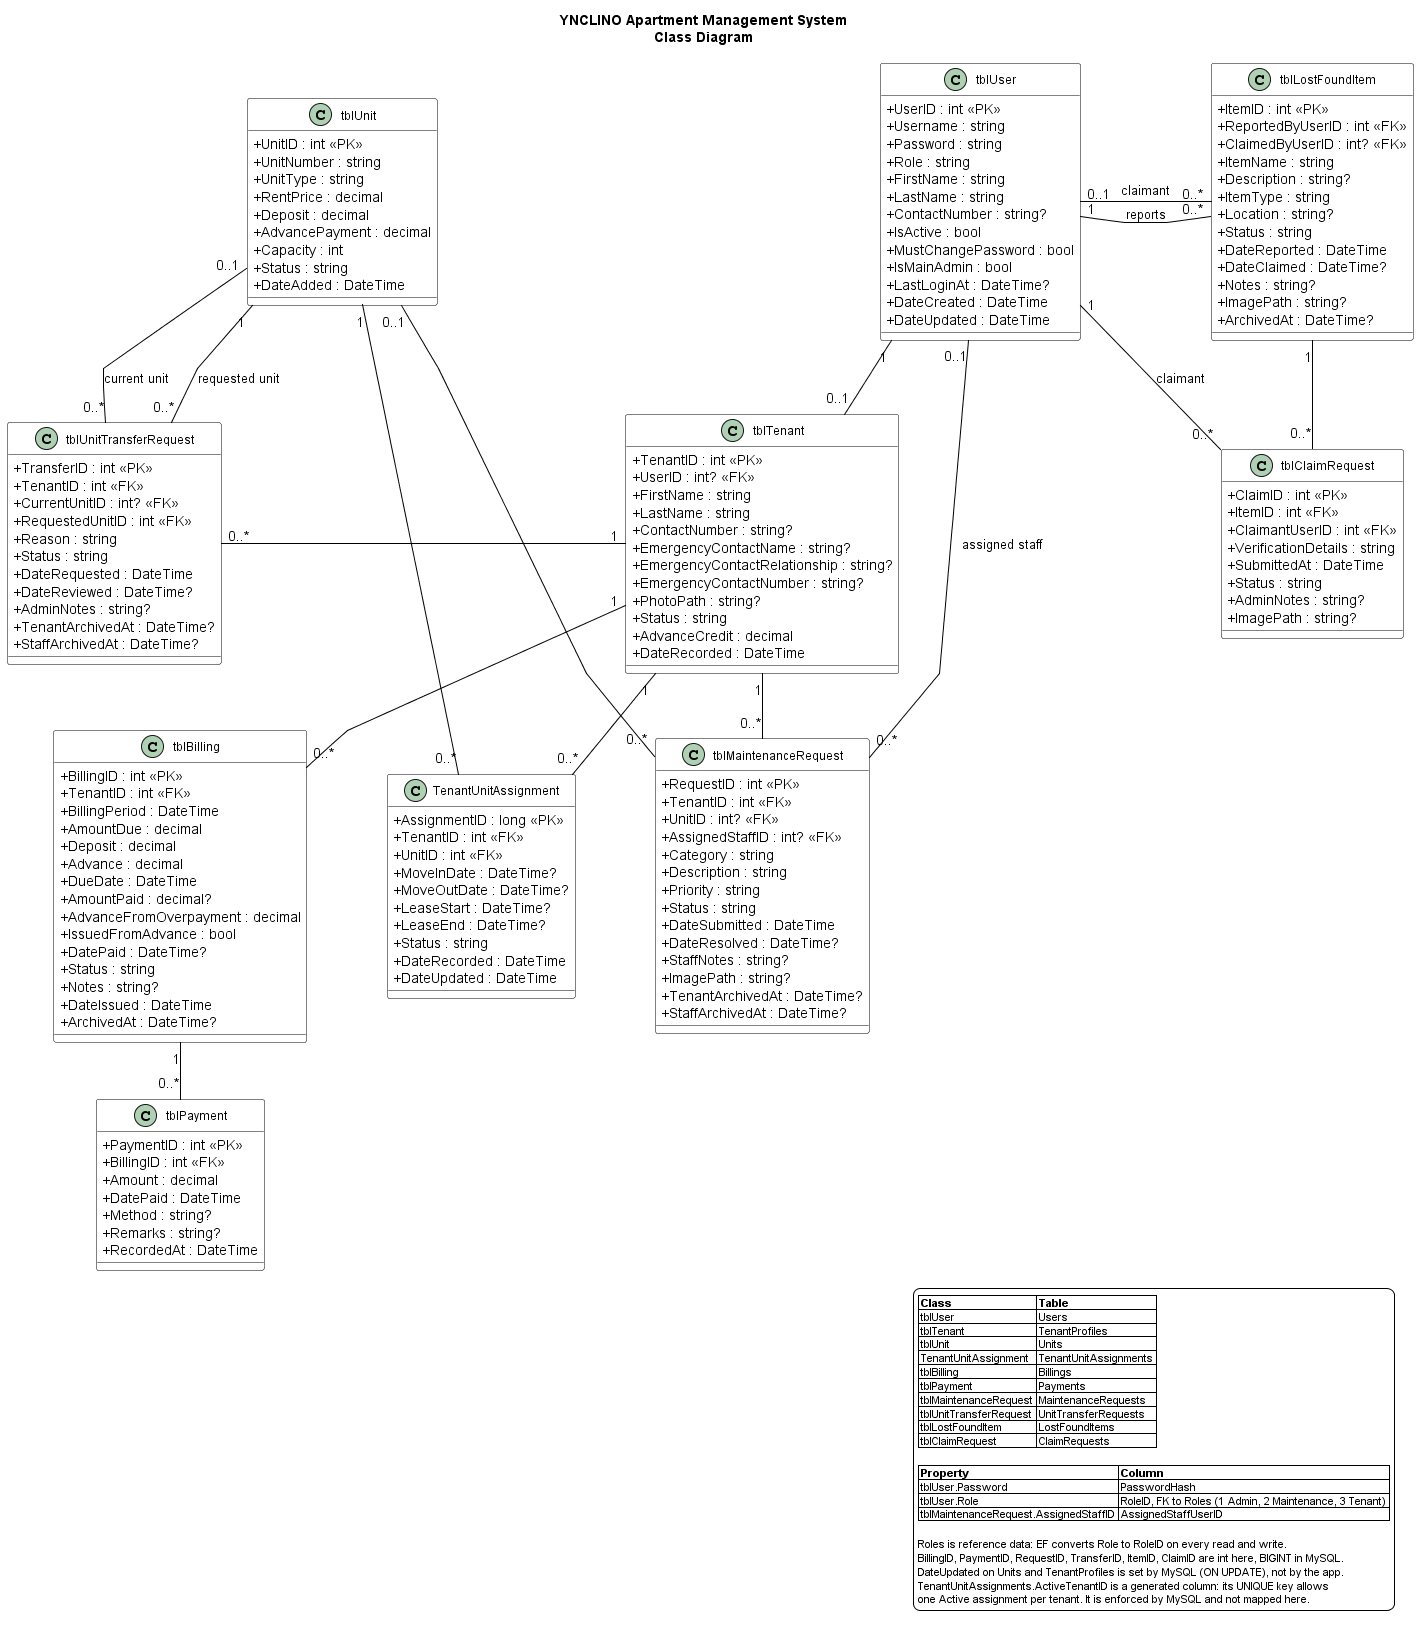

The diagram above was rendered by PlantUML. Its source (embedded in the PNG):
@startuml YnclinoClassDiagram
title YNCLINO Apartment Management System\nClass Diagram

top to bottom direction

skinparam classAttributeIconSize 0
skinparam shadowing false
skinparam linetype polyline
skinparam nodesep 80
skinparam ranksep 55

skinparam class {
    BackgroundColor White
    BorderColor Black
    ArrowColor Black
    FontSize 12
}

skinparam legend {
    BackgroundColor White
    BorderColor Black
    FontSize 11
}

' =========================
' CORE CLASSES
' =========================

class tblUser {
    + UserID : int <<PK>>
    + Username : string
    + Password : string
    + Role : string
    + FirstName : string
    + LastName : string
    + ContactNumber : string?
    + IsActive : bool
    + MustChangePassword : bool
    + IsMainAdmin : bool
    + LastLoginAt : DateTime?
    + DateCreated : DateTime
    + DateUpdated : DateTime
}

class tblTenant {
    + TenantID : int <<PK>>
    + UserID : int? <<FK>>
    + FirstName : string
    + LastName : string
    + ContactNumber : string?
    + EmergencyContactName : string?
    + EmergencyContactRelationship : string?
    + EmergencyContactNumber : string?
    + PhotoPath : string?
    + Status : string
    + AdvanceCredit : decimal
    + DateRecorded : DateTime
}

class tblUnit {
    + UnitID : int <<PK>>
    + UnitNumber : string
    + UnitType : string
    + RentPrice : decimal
    + Deposit : decimal
    + AdvancePayment : decimal
    + Capacity : int
    + Status : string
    + DateAdded : DateTime
}

class TenantUnitAssignment {
    + AssignmentID : long <<PK>>
    + TenantID : int <<FK>>
    + UnitID : int <<FK>>
    + MoveInDate : DateTime?
    + MoveOutDate : DateTime?
    + LeaseStart : DateTime?
    + LeaseEnd : DateTime?
    + Status : string
    + DateRecorded : DateTime
    + DateUpdated : DateTime
}

' =========================
' BILLING
' =========================

class tblBilling {
    + BillingID : int <<PK>>
    + TenantID : int <<FK>>
    + BillingPeriod : DateTime
    + AmountDue : decimal
    + Deposit : decimal
    + Advance : decimal
    + DueDate : DateTime
    + AmountPaid : decimal?
    + AdvanceFromOverpayment : decimal
    + IssuedFromAdvance : bool
    + DatePaid : DateTime?
    + Status : string
    + Notes : string?
    + DateIssued : DateTime
    + ArchivedAt : DateTime?
}

class tblPayment {
    + PaymentID : int <<PK>>
    + BillingID : int <<FK>>
    + Amount : decimal
    + DatePaid : DateTime
    + Method : string?
    + Remarks : string?
    + RecordedAt : DateTime
}

' =========================
' MAINTENANCE
' =========================

class tblMaintenanceRequest {
    + RequestID : int <<PK>>
    + TenantID : int <<FK>>
    + UnitID : int? <<FK>>
    + AssignedStaffID : int? <<FK>>
    + Category : string
    + Description : string
    + Priority : string
    + Status : string
    + DateSubmitted : DateTime
    + DateResolved : DateTime?
    + StaffNotes : string?
    + ImagePath : string?
    + TenantArchivedAt : DateTime?
    + StaffArchivedAt : DateTime?
}

' =========================
' UNIT REQUESTS
' =========================

class tblUnitTransferRequest {
    + TransferID : int <<PK>>
    + TenantID : int <<FK>>
    + CurrentUnitID : int? <<FK>>
    + RequestedUnitID : int <<FK>>
    + Reason : string
    + Status : string
    + DateRequested : DateTime
    + DateReviewed : DateTime?
    + AdminNotes : string?
    + TenantArchivedAt : DateTime?
    + StaffArchivedAt : DateTime?
}

' =========================
' LOST AND FOUND
' =========================

class tblLostFoundItem {
    + ItemID : int <<PK>>
    + ReportedByUserID : int <<FK>>
    + ClaimedByUserID : int? <<FK>>
    + ItemName : string
    + Description : string?
    + ItemType : string
    + Location : string?
    + Status : string
    + DateReported : DateTime
    + DateClaimed : DateTime?
    + Notes : string?
    + ImagePath : string?
    + ArchivedAt : DateTime?
}

class tblClaimRequest {
    + ClaimID : int <<PK>>
    + ItemID : int <<FK>>
    + ClaimantUserID : int <<FK>>
    + VerificationDetails : string
    + SubmittedAt : DateTime
    + Status : string
    + AdminNotes : string?
    + ImagePath : string?
}

' =========================
' MAIN RELATIONSHIPS
' =========================

tblUser "1" -down- "0..1" tblTenant


tblTenant "1" -down- "0..*" tblBilling
tblBilling "1" -down- "0..*" tblPayment

tblTenant "1" -right- "0..*" tblMaintenanceRequest
tblUnit "0..1" -- "0..*" tblMaintenanceRequest
tblUser "0..1" -- "0..*" tblMaintenanceRequest : assigned staff

tblTenant "1" -left- "0..*" tblUnitTransferRequest
tblUnit "1" -- "0..*" tblUnitTransferRequest : requested unit
tblUnit "0..1" -- "0..*" tblUnitTransferRequest : current unit

tblTenant "1" -- "0..*" TenantUnitAssignment
tblUnit "1" -- "0..*" TenantUnitAssignment

tblUser "1" -right- "0..*" tblLostFoundItem : reports
tblUser "0..1" -- "0..*" tblLostFoundItem : claimant

tblLostFoundItem "1" -down- "0..*" tblClaimRequest
tblUser "1" -- "0..*" tblClaimRequest : claimant

' =========================
' HOW THE CLASSES MEET THE TABLES
' The ERD is drawn from Database/ynclino_schema.sql; this diagram is drawn
' from the C# models. EF Core (Data/ApplicationDbContext.cs) maps one onto
' the other, and this legend records every place the two are spelled
' differently, so the diagrams can be read side by side.
' =========================

legend bottom right
    |= Class |= Table |
    | tblUser | Users |
    | tblTenant | TenantProfiles |
    | tblUnit | Units |
    | TenantUnitAssignment | TenantUnitAssignments |
    | tblBilling | Billings |
    | tblPayment | Payments |
    | tblMaintenanceRequest | MaintenanceRequests |
    | tblUnitTransferRequest | UnitTransferRequests |
    | tblLostFoundItem | LostFoundItems |
    | tblClaimRequest | ClaimRequests |

    |= Property |= Column |
    | tblUser.Password | PasswordHash |
    | tblUser.Role | RoleID, FK to Roles (1 Admin, 2 Maintenance, 3 Tenant) |
    | tblMaintenanceRequest.AssignedStaffID | AssignedStaffUserID |

    Roles is reference data: EF converts Role to RoleID on every read and write.
    BillingID, PaymentID, RequestID, TransferID, ItemID, ClaimID are int here, BIGINT in MySQL.
    DateUpdated on Units and TenantProfiles is set by MySQL (ON UPDATE), not by the app.
    TenantUnitAssignments.ActiveTenantID is a generated column: its UNIQUE key allows
    one Active assignment per tenant. It is enforced by MySQL and not mapped here.
endlegend

' =========================
' LAYOUT ASSISTANCE
' =========================

tblUnit -[hidden]right- tblUser
tblUser -[hidden]right- tblLostFoundItem

tblUnitTransferRequest -[hidden]right- tblBilling
tblBilling -[hidden]right- tblMaintenanceRequest

@enduml